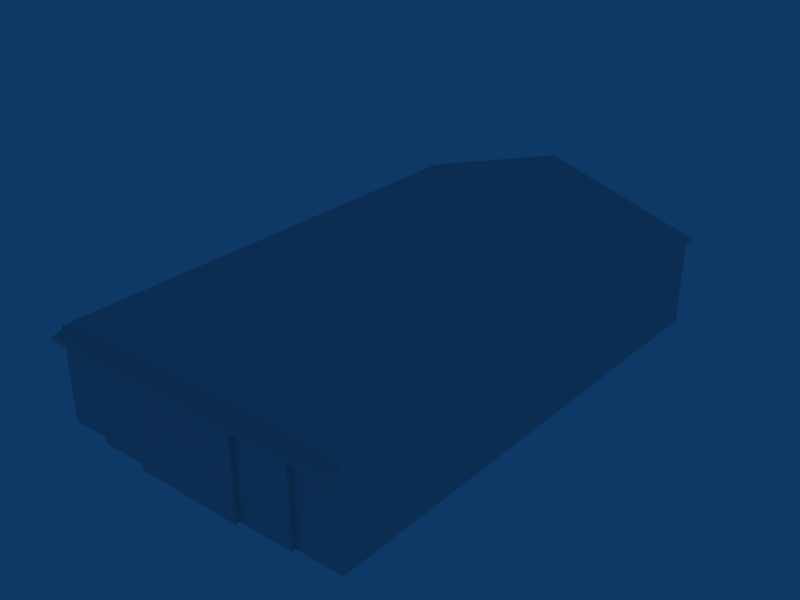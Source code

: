 # Source: ebbr_building_ref_093.blend  (saved by Blender 2.79.0; exported with 4.5.12 LTS)
import bpy
from mathutils import Matrix  # noqa: F401  (used for matrix-valued properties, if any)

bpy.ops.wm.read_factory_settings(use_empty=True)
scene = bpy.context.scene
scene.name = 'Scene'

# ---- collections
col_collection_1 = bpy.data.collections.new('Collection 1'); scene.collection.children.link(col_collection_1)

# ---- materials (node trees are filled in below, after node groups)
mat_material = bpy.data.materials.new('Material')
mat_material.alpha_threshold = 0.0
mat_material.preview_render_type = 'FLAT'
mat_material.roughness = 0.5

# ---- material node trees

# ---- world
world_world = bpy.data.worlds.new('World'); scene.world = world_world
world_world.color = (0.05656, 0.2208, 0.4)
world_world.use_sun_shadow = False
world_world.sun_shadow_jitter_overblur = 0.0
world_world.cycles.sampling_method = 'NONE'
world_world.cycles.sample_map_resolution = 256

# ---- meshes
me_cube_006 = bpy.data.meshes.new('Cube.006')
me_cube_006.from_pydata([(10.0, -16.0, 4.4), (10.0, -16.7, 4.4), (-10.0, -16.7, 4.4), (-10.0, -16.0, 4.4), (10.0, -16.0, 4.8), (10.0, -16.7, 4.6), (-10.0, -16.7, 4.6), (-10.0, -16.0, 4.8)], [], [(0, 1, 2, 3), (4, 7, 6, 5), (0, 4, 5, 1), (1, 5, 6, 2), (2, 6, 7, 3)])
_uv = me_cube_006.uv_layers.new(name='UVTex')
_uv.uv.foreach_set('vector', [0.4236, 0.4, 0.4836, 0.4, 0.4836, 0.6, 0.4236, 0.6, 0.4236, 0.4, 0.4836, 0.4, 0.4836, 0.6, 0.4236, 0.6, 0.4236, 0.4, 0.4836, 0.4, 0.4836, 0.6, 0.4236, 0.6, 0.4236, 0.4, 0.4836, 0.4, 0.4836, 0.6, 0.4236, 0.6, 0.4236, 0.4, 0.4836, 0.4, 0.4836, 0.6, 0.4236, 0.6])
me_cube_006.materials.append(mat_material)
me_cube_006.use_remesh_preserve_volume = False
me_cube_006.use_remesh_preserve_attributes = False
me_cube_006.use_mirror_vertex_groups = False
me_cube_006.update()
me_cube_005 = bpy.data.meshes.new('Cube.005')
me_cube_005.from_pydata([(3.5, -16.3, 4.4), (3.5, -16.3, -1.0), (3.5, -16.0, -1.0), (3.5, -16.0, 4.4), (7.0, -16.3, 4.4), (7.0, -16.3, -1.0), (7.0, -16.0, -1.0), (7.0, -16.0, 4.4)], [], [(0, 1, 5, 4), (3, 0, 4, 7), (2, 3, 7, 6), (7, 4, 5, 6), (0, 3, 2, 1)])
_uv = me_cube_005.uv_layers.new(name='UVTex')
_uv.uv.foreach_set('vector', [-0.5, 1.0, -0.5, 2.98e-08, 1.5, 0.0, 1.5, 1.0, -0.5, 1.0, -0.5, 2.98e-08, 1.5, 0.0, 1.5, 1.0, -0.5, 1.0, -0.5, 2.98e-08, 1.5, 0.0, 1.5, 1.0, 0.5923, 1.0, 0.4077, 1.0, 0.4077, 2.98e-08, 0.5923, 0.0, 0.5923, 1.0, 0.4077, 1.0, 0.4077, 2.98e-08, 0.5923, 0.0])
me_cube_005.materials.append(mat_material)
me_cube_005.use_remesh_preserve_volume = False
me_cube_005.use_remesh_preserve_attributes = False
me_cube_005.use_mirror_vertex_groups = False
me_cube_005.update()
me_cube_004 = bpy.data.meshes.new('Cube.004')
me_cube_004.from_pydata([(-5.722e-06, -16.6, 4.4), (3.5, -16.6, 4.4), (3.5, -16.6, -1.0), (2.861e-06, -16.6, -1.0), (2.861e-06, -16.3, -1.0), (3.5, -16.3, -1.0), (3.5, -16.3, 4.4), (-5.722e-06, -16.3, 4.4)], [], [(0, 3, 2, 1), (7, 0, 1, 6), (4, 7, 6, 5), (0, 7, 4, 3), (1, 2, 5, 6)])
_uv = me_cube_004.uv_layers.new(name='UVTex')
_uv.uv.foreach_set('vector', [-0.5, 1.0, -0.5, 2.98e-08, 1.5, 0.0, 1.5, 1.0, -0.5, 1.0, -0.5, 2.98e-08, 1.5, 0.0, 1.5, 1.0, -0.5, 1.0, -0.5, 2.98e-08, 1.5, 0.0, 1.5, 1.0, 0.5923, 1.0, 0.4077, 1.0, 0.4077, 2.98e-08, 0.5923, 0.0, 0.5923, 1.0, 0.4077, 1.0, 0.4077, 2.98e-08, 0.5923, 0.0])
me_cube_004.materials.append(mat_material)
me_cube_004.use_remesh_preserve_volume = False
me_cube_004.use_remesh_preserve_attributes = False
me_cube_004.use_mirror_vertex_groups = False
me_cube_004.update()
me_cube_003 = bpy.data.meshes.new('Cube.003')
me_cube_003.from_pydata([(-3.5, -16.6, 4.4), (-5.722e-06, -16.6, 4.4), (2.861e-06, -16.6, -1.0), (-3.5, -16.6, -1.0), (-3.5, -16.3, -1.0), (2.861e-06, -16.3, -1.0), (-5.722e-06, -16.3, 4.4), (-3.5, -16.3, 4.4)], [], [(0, 3, 2, 1), (7, 0, 1, 6), (4, 7, 6, 5), (0, 7, 4, 3), (1, 2, 5, 6)])
_uv = me_cube_003.uv_layers.new(name='UVTex')
_uv.uv.foreach_set('vector', [-0.5, 1.0, -0.5, 2.98e-08, 1.5, 0.0, 1.5, 1.0, -0.5, 1.0, -0.5, 2.98e-08, 1.5, 0.0, 1.5, 1.0, -0.5, 1.0, -0.5, 2.98e-08, 1.5, 0.0, 1.5, 1.0, 0.5923, 1.0, 0.4077, 1.0, 0.4077, 2.98e-08, 0.5923, 0.0, 0.5923, 1.0, 0.4077, 1.0, 0.4077, 2.98e-08, 0.5923, 0.0])
me_cube_003.materials.append(mat_material)
me_cube_003.use_remesh_preserve_volume = False
me_cube_003.use_remesh_preserve_attributes = False
me_cube_003.use_mirror_vertex_groups = False
me_cube_003.update()
me_cube_002 = bpy.data.meshes.new('Cube.002')
me_cube_002.from_pydata([(-7.0, -16.0, 4.4), (-7.0, -16.0, -1.0), (-7.0, -16.3, -1.0), (-7.0, -16.3, 4.4), (-3.5, -16.0, 4.4), (-3.5, -16.0, -1.0), (-3.5, -16.3, -1.0), (-3.5, -16.3, 4.4)], [], [(3, 0, 1, 2), (1, 0, 4, 5), (0, 3, 7, 4), (6, 7, 3, 2), (4, 7, 6, 5)])
_uv = me_cube_002.uv_layers.new(name='UVTex')
_uv.uv.foreach_set('vector', [0.5923, 1.0, 0.4077, 1.0, 0.4077, 2.98e-08, 0.5923, 0.0, -0.5, 1.0, -0.5, 2.98e-08, 1.5, 0.0, 1.5, 1.0, -0.5, 1.0, -0.5, 2.98e-08, 1.5, 0.0, 1.5, 1.0, -0.5, 1.0, -0.5, 2.98e-08, 1.5, 0.0, 1.5, 1.0, 0.5923, 1.0, 0.4077, 1.0, 0.4077, 2.98e-08, 0.5923, 0.0])
me_cube_002.materials.append(mat_material)
me_cube_002.use_remesh_preserve_volume = False
me_cube_002.use_remesh_preserve_attributes = False
me_cube_002.use_mirror_vertex_groups = False
me_cube_002.update()
me_cube_001 = bpy.data.meshes.new('Cube.001')
me_cube_001.from_pydata([(-1.037e-06, -16.0, 8.0), (-5.275e-06, -16.0, 5.0), (-5.275e-06, 16.0, 5.0), (-7.0, -16.0, 4.1), (-7.0, 16.0, 4.1), (7.0, -16.0, 4.1), (7.0, 16.0, 4.1), (10.0, -16.0, 4.1), (10.0, 16.0, 4.1), (-10.0, -16.0, 4.1), (-10.0, 16.0, 4.1), (7.0, -16.0, -1.0), (7.0, 16.0, -1.0), (-7.0, -16.0, -1.0), (-7.0, 16.0, -1.0), (7.0, -16.0, 5.0), (7.0, 16.0, 5.0), (-7.0, -16.0, 5.0), (-7.0, 16.0, 5.0), (10.0, -16.0, -1.0), (10.0, 16.0, -1.0), (10.0, -16.0, 5.0), (-10.0, -16.0, -1.0), (-10.0, 16.0, -1.0), (-10.0, -16.0, 5.0), (-10.0, 16.0, 5.0), (10.0, 16.0, 5.0), (-1.037e-06, 16.0, 8.0)], [], [(21, 0, 1), (2, 27, 26), (1, 0, 24), (25, 27, 2), (9, 22, 13, 3), (14, 23, 10, 4), (24, 9, 3, 17), (4, 10, 25, 18), (17, 3, 5, 15), (6, 4, 18, 16), (5, 11, 19, 7), (20, 12, 6, 8), (15, 5, 7, 21), (8, 6, 16, 26), (20, 26, 21, 19), (22, 24, 25, 23), (0, 27, 25, 24), (27, 0, 21, 26)])
_uv = me_cube_001.uv_layers.new(name='UVTex')
_uv.uv.foreach_set('vector', [1.263, -4.216, 2.712, 0.6124, 1.263, 0.6124, 1.263, 0.6124, 2.712, 0.6124, 1.263, -4.216, 1.263, 0.6124, 2.712, 0.6124, 1.263, 5.441, 1.263, 5.441, 2.712, 0.6124, 1.263, 0.6124, 0.8288, 5.441, -1.634, 5.441, -1.634, 3.992, 0.8288, 3.992, -1.634, 3.992, -1.634, 5.441, 0.8288, 5.441, 0.8288, 3.992, 1.263, 5.441, 0.8288, 5.441, 0.8288, 3.992, 1.263, 3.992, 0.8288, 3.992, 0.8288, 5.441, 1.263, 5.441, 1.263, 3.992, 1.263, 3.992, 0.8288, 3.992, 0.8288, -2.768, 1.263, -2.768, 0.8288, -2.768, 0.8288, 3.992, 1.263, 3.992, 1.263, -2.768, 0.8288, -2.768, -1.634, -2.768, -1.634, -4.216, 0.8288, -4.216, -1.634, -4.216, -1.634, -2.768, 0.8288, -2.768, 0.8288, -4.216, 1.263, -2.768, 0.8288, -2.768, 0.8288, -4.216, 1.263, -4.216, 0.8288, -4.216, 0.8288, -2.768, 1.263, -2.768, 1.263, -4.216, -1.0, 0.0, 2.0, 0.0, 2.0, 1.0, -1.0, 1.0, -1.0, 0.0, 2.0, 0.0, 2.0, 1.0, -1.0, 1.0, 5.5, 1.0, -4.5, 1.0, -4.5, 0.0, 5.5, 0.0, -4.5, 1.0, 5.5, 1.0, 5.5, 0.0, -4.5, 0.0])
me_cube_001.materials.append(mat_material)
me_cube_001.use_remesh_preserve_volume = False
me_cube_001.use_remesh_preserve_attributes = False
me_cube_001.use_mirror_vertex_groups = False
me_cube_001.update()

# ---- objects
ob_doorsystem = bpy.data.objects.new('DoorSystem', me_cube_006)
ob_cube_005 = bpy.data.objects.new('Cube.005', me_cube_005)
ob_cube_004 = bpy.data.objects.new('Cube.004', me_cube_004)
ob_cube_003 = bpy.data.objects.new('Cube.003', me_cube_003)
ob_cube_002 = bpy.data.objects.new('Cube.002', me_cube_002)
ob_building = bpy.data.objects.new('Building', me_cube_001)

# ---- transforms, parenting, visibility, modifiers, constraints
ob_doorsystem.location = (0.0, 0.0, 1.0)
ob_doorsystem.lock_rotations_4d = False
ob_doorsystem.empty_display_type = 'ARROWS'
ob_doorsystem.lineart.crease_threshold = 0.0
_m = ob_doorsystem.modifiers.new('Mirror', 'MIRROR')
_m.use_axis = (False, True, False)
ob_cube_005.location = (0.0, 0.0, 1.0)
ob_cube_005.lock_rotations_4d = False
ob_cube_005.empty_display_type = 'ARROWS'
ob_cube_005.lineart.crease_threshold = 0.0
_m = ob_cube_005.modifiers.new('Mirror', 'MIRROR')
_m.use_axis = (False, True, False)
ob_cube_004.location = (0.0, 0.0, 1.0)
ob_cube_004.lock_rotations_4d = False
ob_cube_004.empty_display_type = 'ARROWS'
ob_cube_004.lineart.crease_threshold = 0.0
_m = ob_cube_004.modifiers.new('Mirror', 'MIRROR')
_m.use_axis = (False, True, False)
ob_cube_003.location = (0.0, 0.0, 1.0)
ob_cube_003.lock_rotations_4d = False
ob_cube_003.empty_display_type = 'ARROWS'
ob_cube_003.lineart.crease_threshold = 0.0
_m = ob_cube_003.modifiers.new('Mirror', 'MIRROR')
_m.use_axis = (False, True, False)
ob_cube_002.location = (0.0, 0.0, 1.0)
ob_cube_002.lock_rotations_4d = False
ob_cube_002.empty_display_type = 'ARROWS'
ob_cube_002.lineart.crease_threshold = 0.0
_m = ob_cube_002.modifiers.new('Mirror', 'MIRROR')
_m.use_axis = (False, True, False)
ob_building.location = (0.0, 0.0, 1.0)
ob_building.lock_rotations_4d = False
ob_building.empty_display_type = 'ARROWS'
ob_building.lineart.crease_threshold = 0.0

# ---- collection membership
col_collection_1.objects.link(ob_doorsystem)
col_collection_1.objects.link(ob_cube_005)
col_collection_1.objects.link(ob_cube_004)
col_collection_1.objects.link(ob_cube_003)
col_collection_1.objects.link(ob_cube_002)
col_collection_1.objects.link(ob_building)

# ---- scene / render settings (as saved in the file)
scene.frame_start = 1; scene.frame_end = 250; scene.frame_set(1)
scene.render.engine = 'BLENDER_EEVEE_NEXT'
scene.render.image_settings.file_format = 'JPEG'
scene.render.image_settings.color_mode = 'RGB'
scene.render.image_settings.compression = 90
scene.render.resolution_x = 800
scene.render.resolution_y = 600
scene.render.pixel_aspect_x = 100.0
scene.render.pixel_aspect_y = 100.0
scene.render.fps = 25
scene.render.dither_intensity = 0.0
scene.render.use_compositing = False
scene.render.use_sequencer = False
scene.render.bake_margin = 2
scene.render.bake_bias = 0.0
scene.render.use_stamp_time = False
scene.render.use_stamp_date = False
scene.render.use_stamp_frame = False
scene.render.use_stamp_camera = False
scene.render.use_stamp_scene = False
scene.render.use_stamp_filename = False
scene.render.use_stamp_render_time = False
scene.render.stamp_font_size = 0
scene.cycles.use_denoising = False
scene.cycles.samples = 10
scene.cycles.sampling_pattern = 'TABULATED_SOBOL'
scene.cycles.light_sampling_threshold = 0.0
scene.cycles.use_adaptive_sampling = False
scene.cycles.use_light_tree = False
scene.cycles.blur_glossy = 0.0
scene.cycles.volume_bounces = 1
scene.cycles.pixel_filter_type = 'GAUSSIAN'
scene.cycles.sample_clamp_indirect = 0.0
scene.view_settings.view_transform = 'Raw'
bpy.context.view_layer.update()

# ---- added for rendering (the .blend has no active camera): camera
cam_auto = bpy.data.cameras.new('AutoCamera')
cam_auto.lens = 50.0
cam_auto.sensor_width = 36.0
cam_auto.clip_end = 1000.0
ob_auto_camera = bpy.data.objects.new('AutoCamera', cam_auto)
scene.collection.objects.link(ob_auto_camera)
ob_auto_camera.location = (36.9683, -44.362, 34.0746)
ob_auto_camera.rotation_euler = (1.09748, -7.21219e-08, 0.694738)
scene.camera = ob_auto_camera
bpy.context.view_layer.update()
